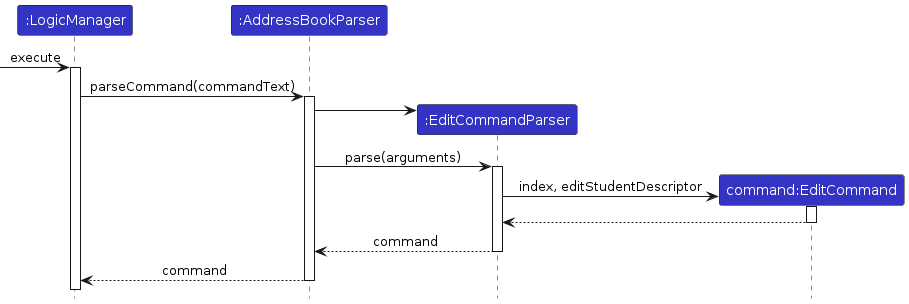

The diagram above was rendered by PlantUML. Its source (embedded in the PNG):
@startuml
!include ../style.puml

Participant ":LogicManager" as logic LOGIC_COLOR
Participant ":AddressBookParser" as abp LOGIC_COLOR
Participant ":EditCommandParser" as ecp LOGIC_COLOR
Participant "command:EditCommand" as ec LOGIC_COLOR

[-> logic : execute
activate logic
logic -> abp ++: parseCommand(commandText)
create ecp
abp -> ecp
abp -> ecp ++: parse(arguments)
create ec
ecp -> ec ++: index, editStudentDescriptor
ec --> ecp --
ecp --> abp --: command
abp --> logic --: command

@enduml